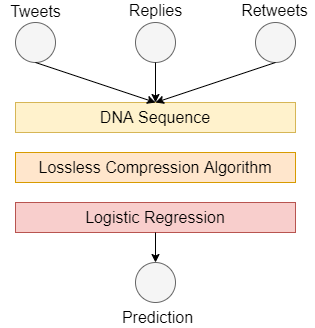

The diagram above was exported from draw.io. Its source (the exported page's mxGraphModel, read from the mxfile embedded in the PNG):
<mxGraphModel dx="1278" dy="521" grid="1" gridSize="10" guides="1" tooltips="1" connect="1" arrows="1" fold="1" page="1" pageScale="1" pageWidth="850" pageHeight="1100" math="0" shadow="0">
  <root>
    <mxCell id="0" />
    <mxCell id="1" parent="0" />
    <mxCell id="4o2UlQriKK8r_PZKp8a9-1" value="" style="ellipse;whiteSpace=wrap;html=1;aspect=fixed;fillColor=#f5f5f5;fontColor=#333333;strokeColor=#666666;" parent="1" vertex="1">
      <mxGeometry x="180" y="110" width="40" height="40" as="geometry" />
    </mxCell>
    <mxCell id="4o2UlQriKK8r_PZKp8a9-2" value="" style="ellipse;whiteSpace=wrap;html=1;aspect=fixed;fillColor=#f5f5f5;fontColor=#333333;strokeColor=#666666;" parent="1" vertex="1">
      <mxGeometry x="300" y="110" width="40" height="40" as="geometry" />
    </mxCell>
    <mxCell id="4o2UlQriKK8r_PZKp8a9-3" value="" style="ellipse;whiteSpace=wrap;html=1;aspect=fixed;fillColor=#f5f5f5;fontColor=#333333;strokeColor=#666666;" parent="1" vertex="1">
      <mxGeometry x="420" y="110" width="40" height="40" as="geometry" />
    </mxCell>
    <mxCell id="4o2UlQriKK8r_PZKp8a9-5" value="&lt;font style=&quot;font-size: 16px&quot;&gt;DNA Sequence&lt;/font&gt;" style="rounded=0;whiteSpace=wrap;html=1;fillColor=#fff2cc;strokeColor=#d6b656;" parent="1" vertex="1">
      <mxGeometry x="180" y="190" width="280" height="30" as="geometry" />
    </mxCell>
    <mxCell id="4o2UlQriKK8r_PZKp8a9-6" value="&lt;font style=&quot;font-size: 16px&quot;&gt;Lossless Compression Algorithm&lt;/font&gt;" style="rounded=0;whiteSpace=wrap;html=1;fillColor=#ffe6cc;strokeColor=#d79b00;" parent="1" vertex="1">
      <mxGeometry x="180" y="240" width="280" height="30" as="geometry" />
    </mxCell>
    <mxCell id="4o2UlQriKK8r_PZKp8a9-7" value="&lt;font style=&quot;font-size: 16px&quot;&gt;Logistic Regression&lt;/font&gt;" style="rounded=0;whiteSpace=wrap;html=1;fillColor=#f8cecc;strokeColor=#b85450;" parent="1" vertex="1">
      <mxGeometry x="180" y="290" width="280" height="30" as="geometry" />
    </mxCell>
    <mxCell id="4o2UlQriKK8r_PZKp8a9-8" value="" style="ellipse;whiteSpace=wrap;html=1;aspect=fixed;fillColor=#f5f5f5;fontColor=#333333;strokeColor=#666666;" parent="1" vertex="1">
      <mxGeometry x="300" y="350" width="40" height="40" as="geometry" />
    </mxCell>
    <mxCell id="4o2UlQriKK8r_PZKp8a9-9" value="&lt;font style=&quot;font-size: 16px&quot;&gt;Tweets&lt;/font&gt;" style="text;html=1;align=center;verticalAlign=middle;resizable=0;points=[];autosize=1;strokeColor=none;fillColor=none;" parent="1" vertex="1">
      <mxGeometry x="165" y="89" width="70" height="20" as="geometry" />
    </mxCell>
    <mxCell id="4o2UlQriKK8r_PZKp8a9-10" value="&lt;font style=&quot;font-size: 16px&quot;&gt;Replies&lt;/font&gt;" style="text;html=1;align=center;verticalAlign=middle;resizable=0;points=[];autosize=1;strokeColor=none;fillColor=none;" parent="1" vertex="1">
      <mxGeometry x="285" y="88" width="70" height="20" as="geometry" />
    </mxCell>
    <mxCell id="4o2UlQriKK8r_PZKp8a9-11" value="&lt;font style=&quot;font-size: 16px&quot;&gt;Retweets&lt;/font&gt;" style="text;html=1;align=center;verticalAlign=middle;resizable=0;points=[];autosize=1;strokeColor=none;fillColor=none;" parent="1" vertex="1">
      <mxGeometry x="399" y="88" width="80" height="20" as="geometry" />
    </mxCell>
    <mxCell id="4o2UlQriKK8r_PZKp8a9-12" value="&lt;font style=&quot;font-size: 16px&quot;&gt;Prediction&lt;/font&gt;" style="text;html=1;align=center;verticalAlign=middle;resizable=0;points=[];autosize=1;strokeColor=none;fillColor=none;" parent="1" vertex="1">
      <mxGeometry x="277" y="395" width="90" height="20" as="geometry" />
    </mxCell>
    <mxCell id="4o2UlQriKK8r_PZKp8a9-13" value="" style="endArrow=classic;html=1;rounded=0;fontSize=16;exitX=0.5;exitY=1;exitDx=0;exitDy=0;entryX=0.5;entryY=0;entryDx=0;entryDy=0;" parent="1" source="4o2UlQriKK8r_PZKp8a9-1" target="4o2UlQriKK8r_PZKp8a9-5" edge="1">
      <mxGeometry width="50" height="50" relative="1" as="geometry">
        <mxPoint x="380" y="260" as="sourcePoint" />
        <mxPoint x="430" y="210" as="targetPoint" />
      </mxGeometry>
    </mxCell>
    <mxCell id="4o2UlQriKK8r_PZKp8a9-15" value="" style="endArrow=classic;html=1;rounded=0;fontSize=16;exitX=0.5;exitY=1;exitDx=0;exitDy=0;entryX=0.5;entryY=0;entryDx=0;entryDy=0;" parent="1" source="4o2UlQriKK8r_PZKp8a9-2" target="4o2UlQriKK8r_PZKp8a9-5" edge="1">
      <mxGeometry width="50" height="50" relative="1" as="geometry">
        <mxPoint x="210" y="160" as="sourcePoint" />
        <mxPoint x="330" y="200" as="targetPoint" />
      </mxGeometry>
    </mxCell>
    <mxCell id="4o2UlQriKK8r_PZKp8a9-16" value="" style="endArrow=classic;html=1;rounded=0;fontSize=16;exitX=0.5;exitY=1;exitDx=0;exitDy=0;" parent="1" source="4o2UlQriKK8r_PZKp8a9-3" edge="1">
      <mxGeometry width="50" height="50" relative="1" as="geometry">
        <mxPoint x="330" y="160" as="sourcePoint" />
        <mxPoint x="320" y="190" as="targetPoint" />
      </mxGeometry>
    </mxCell>
    <mxCell id="4o2UlQriKK8r_PZKp8a9-18" value="" style="endArrow=classic;html=1;rounded=0;fontSize=16;exitX=0.5;exitY=1;exitDx=0;exitDy=0;entryX=0.5;entryY=0;entryDx=0;entryDy=0;" parent="1" source="4o2UlQriKK8r_PZKp8a9-7" target="4o2UlQriKK8r_PZKp8a9-8" edge="1">
      <mxGeometry width="50" height="50" relative="1" as="geometry">
        <mxPoint x="340" y="170" as="sourcePoint" />
        <mxPoint x="340" y="210" as="targetPoint" />
      </mxGeometry>
    </mxCell>
  </root>
</mxGraphModel>